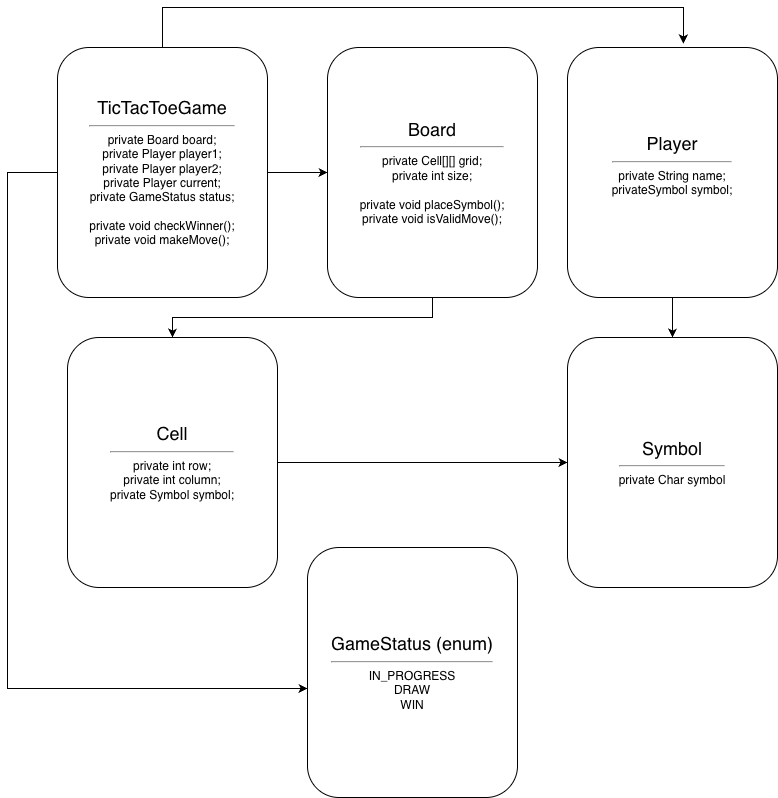

The diagram above was exported from draw.io. Its source (the exported page's mxGraphModel, read from the mxfile embedded in the PNG):
<mxGraphModel dx="976" dy="664" grid="1" gridSize="10" guides="1" tooltips="1" connect="1" arrows="1" fold="1" page="1" pageScale="1" pageWidth="850" pageHeight="1100" math="0" shadow="0">
  <root>
    <mxCell id="0" />
    <mxCell id="1" parent="0" />
    <mxCell id="xOguFeg0pnVwHqHbHHOj-5" value="" style="edgeStyle=orthogonalEdgeStyle;rounded=0;orthogonalLoop=1;jettySize=auto;html=1;" parent="1" source="jhbz-N_VQIiu0dJpjONq-1" target="xOguFeg0pnVwHqHbHHOj-1" edge="1">
      <mxGeometry relative="1" as="geometry" />
    </mxCell>
    <mxCell id="xOguFeg0pnVwHqHbHHOj-14" style="edgeStyle=orthogonalEdgeStyle;rounded=0;orthogonalLoop=1;jettySize=auto;html=1;entryX=0.552;entryY=-0.016;entryDx=0;entryDy=0;entryPerimeter=0;" parent="1" source="jhbz-N_VQIiu0dJpjONq-1" target="xOguFeg0pnVwHqHbHHOj-4" edge="1">
      <mxGeometry relative="1" as="geometry">
        <mxPoint x="720" y="80" as="targetPoint" />
        <Array as="points">
          <mxPoint x="195" y="70" />
          <mxPoint x="716" y="70" />
        </Array>
      </mxGeometry>
    </mxCell>
    <mxCell id="jhbz-N_VQIiu0dJpjONq-1" value="&lt;font style=&quot;font-size: 18px;&quot;&gt;TicTacToeGame&lt;/font&gt;&lt;hr style=&quot;text-align: left;&quot;&gt;private Board board;&lt;div&gt;private Player player1;&lt;/div&gt;&lt;div&gt;private Player player2;&lt;/div&gt;&lt;div&gt;private Player current;&lt;/div&gt;&lt;div&gt;private GameStatus status;&lt;/div&gt;&lt;div&gt;&lt;br&gt;&lt;/div&gt;&lt;div&gt;private void checkWinner();&lt;/div&gt;&lt;div&gt;private void makeMove();&lt;/div&gt;" style="rounded=1;whiteSpace=wrap;html=1;align=center;" parent="1" vertex="1">
      <mxGeometry x="90" y="110" width="210" height="250" as="geometry" />
    </mxCell>
    <mxCell id="xOguFeg0pnVwHqHbHHOj-12" style="edgeStyle=orthogonalEdgeStyle;rounded=0;orthogonalLoop=1;jettySize=auto;html=1;exitX=0.5;exitY=1;exitDx=0;exitDy=0;entryX=0.5;entryY=0;entryDx=0;entryDy=0;" parent="1" source="xOguFeg0pnVwHqHbHHOj-1" target="xOguFeg0pnVwHqHbHHOj-2" edge="1">
      <mxGeometry relative="1" as="geometry" />
    </mxCell>
    <mxCell id="xOguFeg0pnVwHqHbHHOj-1" value="&lt;span style=&quot;font-size: 18px;&quot;&gt;Board&lt;/span&gt;&lt;br&gt;&lt;hr style=&quot;text-align: left;&quot;&gt;private Cell[][] grid;&lt;div&gt;private int size;&lt;/div&gt;&lt;div&gt;&lt;br&gt;&lt;/div&gt;&lt;div&gt;private void placeSymbol();&lt;/div&gt;&lt;div&gt;private void isValidMove();&lt;/div&gt;" style="rounded=1;whiteSpace=wrap;html=1;align=center;" parent="1" vertex="1">
      <mxGeometry x="360" y="110" width="210" height="250" as="geometry" />
    </mxCell>
    <mxCell id="xOguFeg0pnVwHqHbHHOj-10" style="edgeStyle=orthogonalEdgeStyle;rounded=0;orthogonalLoop=1;jettySize=auto;html=1;" parent="1" source="xOguFeg0pnVwHqHbHHOj-2" target="xOguFeg0pnVwHqHbHHOj-3" edge="1">
      <mxGeometry relative="1" as="geometry" />
    </mxCell>
    <mxCell id="xOguFeg0pnVwHqHbHHOj-2" value="&lt;span style=&quot;font-size: 18px;&quot;&gt;Cell&lt;/span&gt;&lt;hr&gt;&lt;div&gt;private int row;&lt;/div&gt;&lt;div&gt;private int column;&lt;/div&gt;&lt;div&gt;private Symbol symbol;&lt;/div&gt;" style="rounded=1;whiteSpace=wrap;html=1;align=center;" parent="1" vertex="1">
      <mxGeometry x="100" y="400" width="210" height="250" as="geometry" />
    </mxCell>
    <mxCell id="xOguFeg0pnVwHqHbHHOj-3" value="&lt;div&gt;&lt;span style=&quot;font-size: 18px;&quot;&gt;Symbol&lt;/span&gt;&lt;/div&gt;&lt;hr&gt;&lt;div&gt;private Char symbol&lt;br&gt;&lt;/div&gt;" style="rounded=1;whiteSpace=wrap;html=1;align=center;" parent="1" vertex="1">
      <mxGeometry x="600" y="400" width="210" height="250" as="geometry" />
    </mxCell>
    <mxCell id="xOguFeg0pnVwHqHbHHOj-9" value="" style="edgeStyle=orthogonalEdgeStyle;rounded=0;orthogonalLoop=1;jettySize=auto;html=1;" parent="1" source="xOguFeg0pnVwHqHbHHOj-4" target="xOguFeg0pnVwHqHbHHOj-3" edge="1">
      <mxGeometry relative="1" as="geometry" />
    </mxCell>
    <mxCell id="xOguFeg0pnVwHqHbHHOj-4" value="&lt;span style=&quot;font-size: 18px;&quot;&gt;Player&lt;/span&gt;&lt;br&gt;&lt;hr style=&quot;text-align: left;&quot;&gt;private String name;&lt;div&gt;privateSymbol symbol;&lt;/div&gt;&lt;div&gt;&lt;br&gt;&lt;/div&gt;" style="rounded=1;whiteSpace=wrap;html=1;align=center;" parent="1" vertex="1">
      <mxGeometry x="600" y="110" width="210" height="250" as="geometry" />
    </mxCell>
    <mxCell id="xOguFeg0pnVwHqHbHHOj-13" value="&lt;div&gt;&lt;span style=&quot;font-size: 18px;&quot;&gt;GameStatus (enum)&lt;/span&gt;&lt;/div&gt;&lt;hr&gt;&lt;div&gt;IN_PROGRESS&lt;/div&gt;&lt;div&gt;DRAW&lt;/div&gt;&lt;div&gt;WIN&lt;/div&gt;" style="rounded=1;whiteSpace=wrap;html=1;align=center;" parent="1" vertex="1">
      <mxGeometry x="340" y="610" width="210" height="250" as="geometry" />
    </mxCell>
    <mxCell id="xOguFeg0pnVwHqHbHHOj-15" style="edgeStyle=orthogonalEdgeStyle;rounded=0;orthogonalLoop=1;jettySize=auto;html=1;entryX=0;entryY=0.564;entryDx=0;entryDy=0;entryPerimeter=0;" parent="1" source="jhbz-N_VQIiu0dJpjONq-1" target="xOguFeg0pnVwHqHbHHOj-13" edge="1">
      <mxGeometry relative="1" as="geometry">
        <Array as="points">
          <mxPoint x="40" y="235" />
          <mxPoint x="40" y="751" />
        </Array>
      </mxGeometry>
    </mxCell>
  </root>
</mxGraphModel>